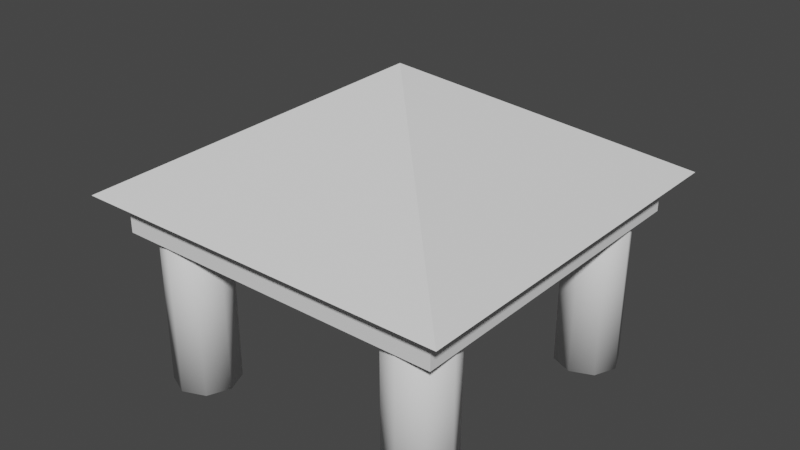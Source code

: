 # Source: hut.blend  (saved by Blender 2.93.21; exported with 4.5.12 LTS)
import bpy
from mathutils import Matrix  # noqa: F401  (used for matrix-valued properties, if any)

bpy.ops.wm.read_factory_settings(use_empty=True)
scene = bpy.context.scene
scene.name = 'Scene'

# ---- collections
col_collection = bpy.data.collections.new('Collection'); scene.collection.children.link(col_collection)

# ---- world
world_world = bpy.data.worlds.new('World'); scene.world = world_world
world_world.use_nodes = True; world_world.node_tree.nodes.clear()
_N = world_world.node_tree.nodes; _L = world_world.node_tree.links
n0 = _N.new('ShaderNodeOutputWorld'); n0.name = 'World Output'; n0.location = (300, 300)
n1 = _N.new('ShaderNodeBackground'); n1.name = 'Background'; n1.location = (10, 300)
n1.inputs[0].default_value = (0.05088, 0.05088, 0.05088, 1.0)
_L.new(n1.outputs[0], n0.inputs[0])
n0.is_active_output = True
world_world.color = (0.05088, 0.05088, 0.05088)
world_world.use_sun_shadow = False
world_world.sun_shadow_jitter_overblur = 0.0

# ---- meshes
me_cylinder_001 = bpy.data.meshes.new('Cylinder.001')
me_cylinder_001.from_pydata([(4.0, 5.0, 0.0), (4.0, 5.0, 6.0), (4.707, 4.707, 0.0), (4.707, 4.707, 6.0), (5.0, 4.0, 0.0), (5.0, 4.0, 6.0), (4.707, 3.293, 0.0), (4.707, 3.293, 6.0), (4.0, 3.0, 0.0), (4.0, 3.0, 6.0), (3.293, 3.293, 0.0), (3.293, 3.293, 6.0), (3.0, 4.0, 0.0), (3.0, 4.0, 6.0), (3.293, 4.707, 0.0), (3.293, 4.707, 6.0)], [], [(0, 1, 3, 2), (2, 3, 5, 4), (4, 5, 7, 6), (6, 7, 9, 8), (8, 9, 11, 10), (10, 11, 13, 12), (3, 1, 15, 13, 11, 9, 7, 5), (12, 13, 15, 14), (14, 15, 1, 0), (0, 2, 4, 6, 8, 10, 12, 14)])
me_cylinder_001.polygons.foreach_set('use_smooth', [True] * 10)
_uv = me_cylinder_001.uv_layers.new(name='UVMap')
_uv.uv.foreach_set('vector', [1.0, 0.5, 1.0, 1.0, 0.875, 1.0, 0.875, 0.5, 0.875, 0.5, 0.875, 1.0, 0.75, 1.0, 0.75, 0.5, 0.75, 0.5, 0.75, 1.0, 0.625, 1.0, 0.625, 0.5, 0.625, 0.5, 0.625, 1.0, 0.5, 1.0, 0.5, 0.5, 0.5, 0.5, 0.5, 1.0, 0.375, 1.0, 0.375, 0.5, 0.375, 0.5, 0.375, 1.0, 0.25, 1.0, 0.25, 0.5, 0.4197, 0.4197, 0.25, 0.49, 0.08029, 0.4197, 0.01, 0.25, 0.08029, 0.08029, 0.25, 0.01, 0.4197, 0.08029, 0.49, 0.25, 0.25, 0.5, 0.25, 1.0, 0.125, 1.0, 0.125, 0.5, 0.125, 0.5, 0.125, 1.0, 0.0, 1.0, 0.0, 0.5, 0.75, 0.49, 0.9197, 0.4197, 0.99, 0.25, 0.9197, 0.08029, 0.75, 0.01, 0.5803, 0.08029, 0.51, 0.25, 0.5803, 0.4197])
me_cylinder_001.use_remesh_fix_poles = True
me_cylinder_001.use_remesh_preserve_attributes = False
me_cylinder_001.update()
me_cone = bpy.data.meshes.new('Cone')
me_cone.from_pydata([(-5.037, 5.037, 6.0), (5.037, 5.037, 6.0), (5.037, -5.037, 6.0), (-5.037, -5.037, 6.0), (0.0, 0.0, 9.452), (-5.864, 5.864, 6.0), (5.864, 5.864, 6.0), (5.864, -5.864, 6.0), (-5.864, -5.864, 6.0), (-5.188, 5.188, 6.0), (5.188, 5.188, 6.0), (5.188, -5.188, 6.0), (-5.188, -5.188, 6.0), (-5.188, 5.188, 4.836), (5.188, 5.188, 4.836), (5.188, -5.188, 4.836), (-5.188, -5.188, 4.836), (-5.037, 5.037, 4.836), (5.037, 5.037, 4.836), (5.037, -5.037, 4.836), (-5.037, -5.037, 4.836)], [], [(5, 4, 6), (6, 4, 7), (0, 1, 2, 3), (7, 4, 8), (8, 4, 5), (10, 9, 5, 6), (11, 10, 6, 7), (12, 11, 7, 8), (9, 12, 8, 5), (2, 1, 18, 19), (9, 10, 14, 13), (0, 3, 20, 17), (11, 12, 16, 15), (18, 17, 13, 14), (19, 18, 14, 15), (20, 19, 15, 16), (17, 20, 16, 13), (12, 9, 13, 16), (10, 11, 15, 14), (3, 2, 19, 20), (1, 0, 17, 18)])
_uv = me_cone.uv_layers.new(name='UVMap')
_uv.uv.foreach_set('vector', [0.25, 0.49, 0.25, 0.25, 0.49, 0.25, 0.49, 0.25, 0.25, 0.25, 0.25, 0.01, 0.75, 0.4763, 0.9763, 0.25, 0.75, 0.0237, 0.5237, 0.25, 0.25, 0.01, 0.25, 0.25, 0.01, 0.25, 0.01, 0.25, 0.25, 0.25, 0.25, 0.49, 0.9831, 0.25, 0.75, 0.4831, 0.75, 0.49, 0.99, 0.25, 0.75, 0.0169, 0.9831, 0.25, 0.99, 0.25, 0.75, 0.01, 0.5169, 0.25, 0.75, 0.0169, 0.75, 0.01, 0.51, 0.25, 0.75, 0.4831, 0.5169, 0.25, 0.51, 0.25, 0.75, 0.49, 0.75, 0.0237, 0.9763, 0.25, 0.9763, 0.25, 0.75, 0.0237, 0.75, 0.4831, 0.9831, 0.25, 0.9831, 0.25, 0.75, 0.4831, 0.75, 0.4763, 0.5237, 0.25, 0.5237, 0.25, 0.75, 0.4763, 0.75, 0.0169, 0.5169, 0.25, 0.5169, 0.25, 0.75, 0.0169, 0.9763, 0.25, 0.75, 0.4763, 0.75, 0.4831, 0.9831, 0.25, 0.75, 0.0237, 0.9763, 0.25, 0.9831, 0.25, 0.75, 0.0169, 0.5237, 0.25, 0.75, 0.0237, 0.75, 0.0169, 0.5169, 0.25, 0.75, 0.4763, 0.5237, 0.25, 0.5169, 0.25, 0.75, 0.4831, 0.5169, 0.25, 0.75, 0.4831, 0.75, 0.4831, 0.5169, 0.25, 0.9831, 0.25, 0.75, 0.0169, 0.75, 0.0169, 0.9831, 0.25, 0.5237, 0.25, 0.75, 0.0237, 0.75, 0.0237, 0.5237, 0.25, 0.9763, 0.25, 0.75, 0.4763, 0.75, 0.4763, 0.9763, 0.25])
me_cone.use_remesh_fix_poles = True
me_cone.use_remesh_preserve_attributes = False
me_cone.update()

# ---- objects
ob_mirror = bpy.data.objects.new('Mirror', None)
ob_supports = bpy.data.objects.new('Supports', me_cylinder_001)
ob_cone = bpy.data.objects.new('Cone', me_cone)

# ---- transforms, parenting, visibility, modifiers, constraints
ob_mirror.location = (0.0, 0.0, 0.0)
ob_supports.location = (0.0, 0.0, 0.0)
_m = ob_supports.modifiers.new('Mirror', 'MIRROR')
_m.use_axis = (True, True, False)
_m.mirror_object = ob_mirror
ob_cone.location = (0.0, 0.0, 0.0)

# ---- collection membership
col_collection.objects.link(ob_mirror)
col_collection.objects.link(ob_supports)
col_collection.objects.link(ob_cone)

# ---- scene / render settings (as saved in the file)
scene.frame_start = 1; scene.frame_end = 250; scene.frame_set(1)
scene.render.engine = 'BLENDER_EEVEE_NEXT'
scene.cycles.use_denoising = False
scene.cycles.samples = 128
scene.cycles.sampling_pattern = 'TABULATED_SOBOL'
scene.cycles.use_adaptive_sampling = False
scene.cycles.use_light_tree = False
scene.view_settings.view_transform = 'Filmic'
bpy.context.view_layer.update()

# ---- added for rendering (the .blend has no active camera and no usable light): camera, sun
cam_auto = bpy.data.cameras.new('AutoCamera')
cam_auto.lens = 50.0
cam_auto.sensor_width = 36.0
cam_auto.clip_end = 1000.0
ob_auto_camera = bpy.data.objects.new('AutoCamera', cam_auto)
scene.collection.objects.link(ob_auto_camera)
ob_auto_camera.location = (17.6628, -21.1954, 18.8563)
ob_auto_camera.rotation_euler = (1.09748, -7.21219e-08, 0.694738)
scene.camera = ob_auto_camera
light_auto_sun = bpy.data.lights.new('AutoSun', 'SUN')
light_auto_sun.energy = 3.0
light_auto_sun.angle = 0.0523599
ob_auto_sun = bpy.data.objects.new('AutoSun', light_auto_sun)
scene.collection.objects.link(ob_auto_sun)
ob_auto_sun.rotation_euler = (0.872665, 0.174533, 0.523599)
bpy.context.view_layer.update()
